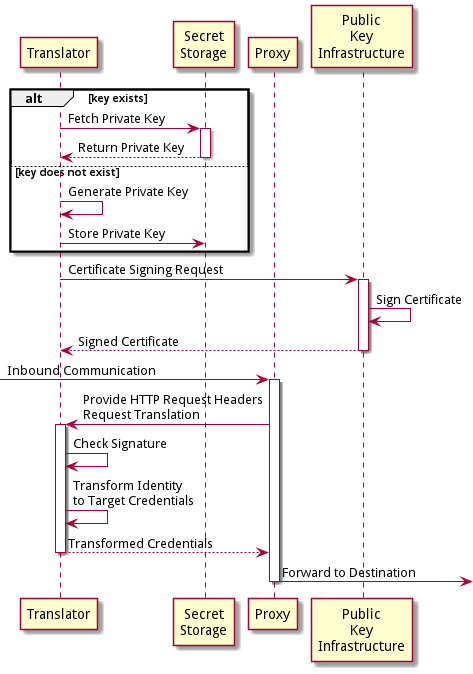

The diagram above was rendered by PlantUML. Its source (embedded in the PNG):
@startuml
skinparam backgroundcolor transparent

participant "Translator" as t
participant "Secret\nStorage" as sec
participant "Proxy" as p
participant "Public\nKey\nInfrastructure" as k

alt key exists
    t -> sec : Fetch Private Key
    activate sec
    return Return Private Key
else key does not exist
    t -> t : Generate Private Key
    t -> sec : Store Private Key
end

t -> k : Certificate Signing Request
activate k
    k -> k : Sign Certificate
return Signed Certificate

[-> p : Inbound Communication
activate p
    p -> t : Provide HTTP Request Headers\nRequest Translation
    activate t
    t -> t : Check Signature
    t -> t : Transform Identity\nto Target Credentials
    return Transformed Credentials
    p ->] : Forward to Destination
deactivate p

@enduml